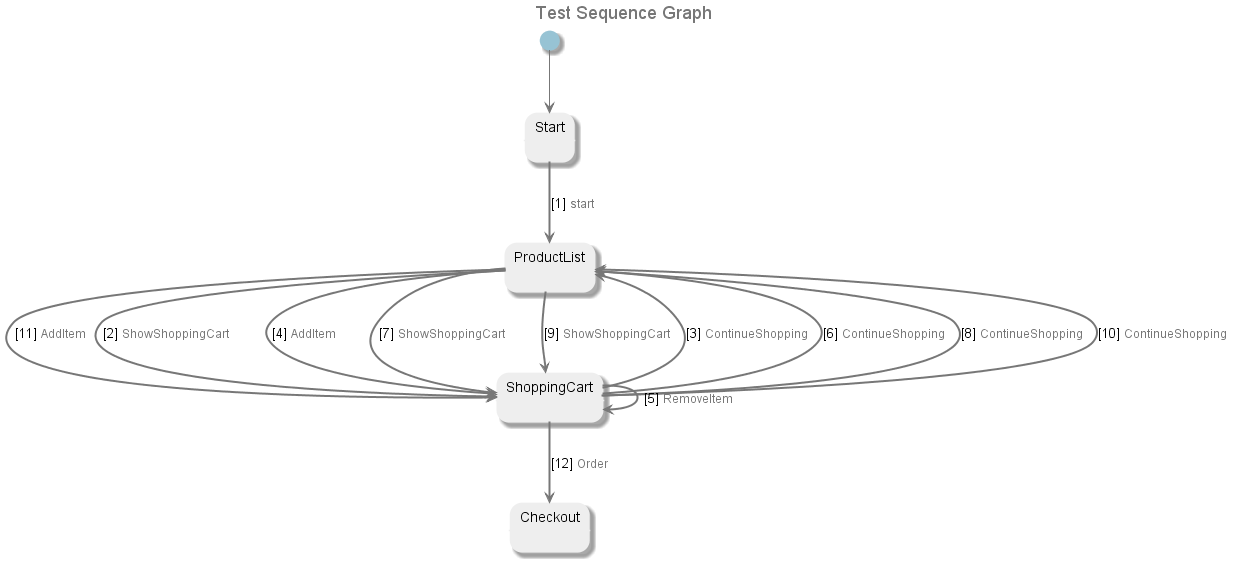

The diagram above was rendered by PlantUML. Its source (embedded in the PNG):
@startuml
title <font size=18 color=#777777>Test Sequence Graph
skinparam state {
	ArrowColor #777777
	BorderColor #EEEEEE
	BackgroundColor #EEEEEE
	StartColor #97c3d4
	EndColor #777777
 	FontColor #000000
}
state "Start" as U1404
[*] --> U1404
state "ProductList" as U1402
state "ShoppingCart" as U1403
state "Checkout" as U1399
U1404 -[#777777,bold]-> U1402 : [1] <size:12><color:#777777>start</color></size>
U1402 -[#777777,bold]-> U1403 : [2] <size:12><color:#777777>ShowShoppingCart</color></size>
U1403 -[#777777,bold]-> U1402 : [3] <size:12><color:#777777>ContinueShopping</color></size>
U1402 -[#777777,bold]-> U1403 : [4] <size:12><color:#777777>AddItem</color></size>
U1403 -[#777777,bold]-> U1403 : [5] <size:12><color:#777777>RemoveItem</color></size>
U1403 -[#777777,bold]-> U1402 : [6] <size:12><color:#777777>ContinueShopping</color></size>
U1402 -[#777777,bold]-> U1403 : [7] <size:12><color:#777777>ShowShoppingCart</color></size>
U1403 -[#777777,bold]-> U1402 : [8] <size:12><color:#777777>ContinueShopping</color></size>
U1402 -[#777777,bold]-> U1403 : [9] <size:12><color:#777777>ShowShoppingCart</color></size>
U1403 -[#777777,bold]-> U1402 : [10] <size:12><color:#777777>ContinueShopping</color></size>
U1402 -[#777777,bold]-> U1403 : [11] <size:12><color:#777777>AddItem</color></size>
U1403 -[#777777,bold]-> U1399 : [12] <size:12><color:#777777>Order</color></size>
@enduml